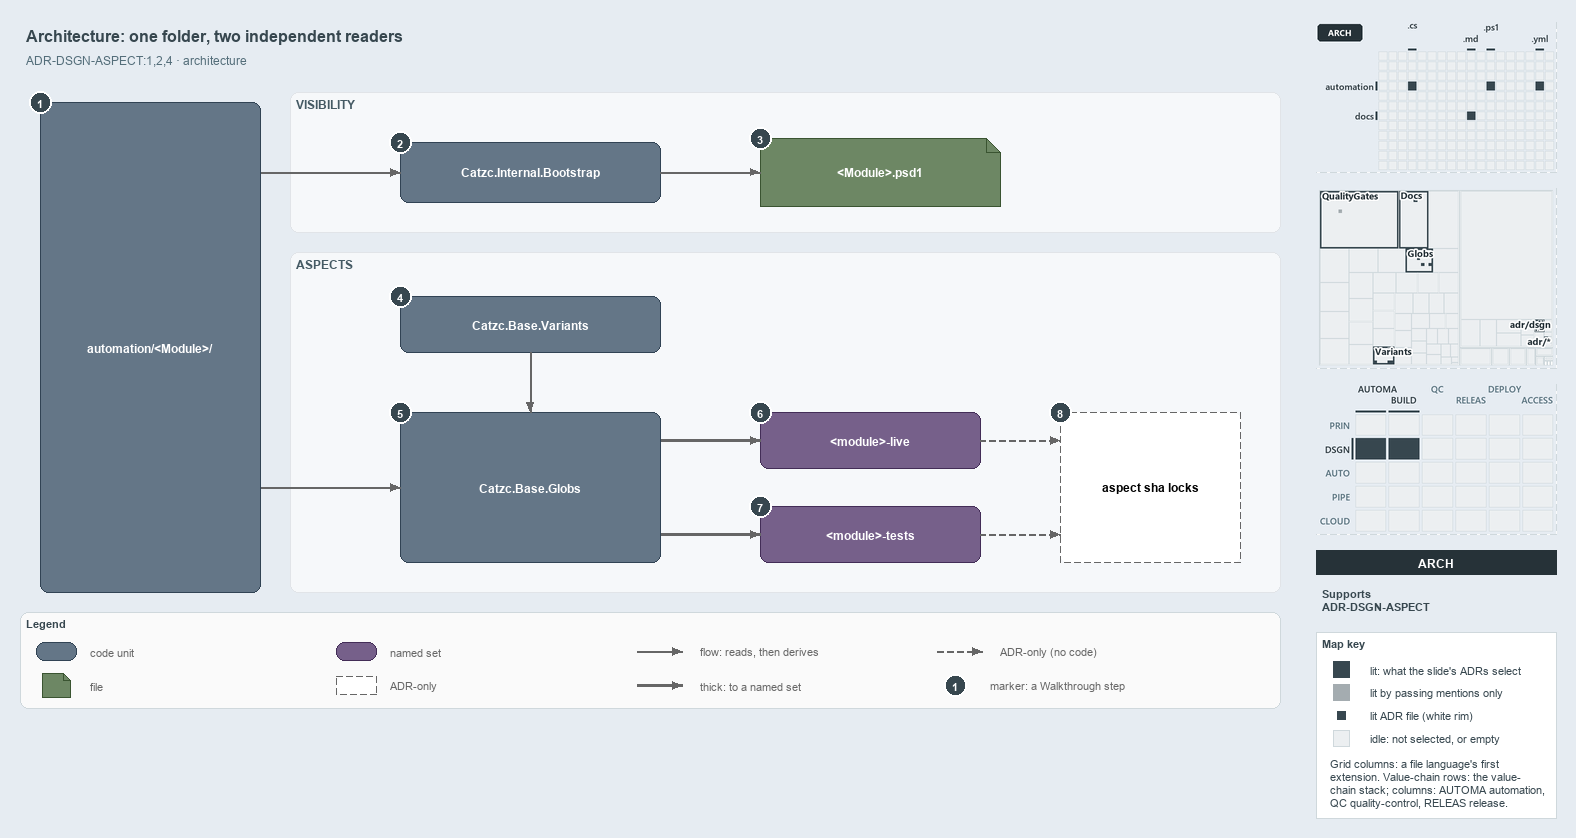

The diagram above was exported from draw.io. Its source (the exported page's mxGraphModel, read from the mxfile embedded in the PNG):
<mxGraphModel dx="1024" dy="768" grid="0" gridSize="10" guides="1" tooltips="1" connect="1" arrows="1" fold="1" page="1" pageScale="1" pageWidth="1572" pageHeight="722" background="#E6ECF2" math="0" shadow="0">
  <root>
    <mxCell id="0" />
    <mxCell id="1" parent="0" />
    <mxCell id="title" value="Architecture: one folder, two independent readers" style="text;html=1;align=left;verticalAlign=middle;fontSize=16;fontStyle=1;fontColor=#37474F;" vertex="1" parent="1">
      <mxGeometry x="20" y="14" width="1260" height="30" as="geometry" />
    </mxCell>
    <mxCell id="subtitle" value="ADR-DSGN-ASPECT:1,2,4 &amp;#183; architecture" style="text;html=1;align=left;verticalAlign=middle;fontSize=12;fontColor=#546E7A;" vertex="1" parent="1">
      <mxGeometry x="20" y="44" width="1240" height="20" as="geometry" />
    </mxCell>
    <mxCell id="band-visibility" value="VISIBILITY" style="rounded=1;html=1;arcSize=3;fillColor=#F6F8FA;strokeColor=#E1E4E8;verticalAlign=top;align=left;spacingLeft=8;fontStyle=1;fontSize=12;fontColor=#455A64;" vertex="1" parent="1">
      <mxGeometry x="290" y="86" width="990" height="140" as="geometry" />
    </mxCell>
    <mxCell id="band-aspects" value="ASPECTS" style="rounded=1;html=1;arcSize=3;fillColor=#F6F8FA;strokeColor=#E1E4E8;verticalAlign=top;align=left;spacingLeft=8;fontStyle=1;fontSize=12;fontColor=#455A64;" vertex="1" parent="1">
      <mxGeometry x="290" y="246" width="990" height="340" as="geometry" />
    </mxCell>
    <mxCell id="folder" value="&lt;b&gt;automation/&amp;lt;Module&amp;gt;/&lt;/b&gt;" style="rounded=1;whiteSpace=wrap;html=1;arcSize=20;fillColor=#647687;strokeColor=#314354;fontColor=#FFFFFF;fontSize=12;" vertex="1" parent="1">
      <mxGeometry x="40" y="96" width="220" height="490" as="geometry" />
    </mxCell>
    <mxCell id="bootstrap" value="&lt;b&gt;Catzc.Internal.Bootstrap&lt;/b&gt;" style="rounded=1;whiteSpace=wrap;html=1;arcSize=20;fillColor=#647687;strokeColor=#314354;fontColor=#FFFFFF;fontSize=12;" vertex="1" parent="1">
      <mxGeometry x="400" y="136" width="260" height="60" as="geometry" />
    </mxCell>
    <mxCell id="psd1" value="&lt;b&gt;&amp;lt;Module&amp;gt;.psd1&lt;/b&gt;" style="shape=note;size=14;whiteSpace=wrap;html=1;fillColor=#6d8764;strokeColor=#3a5431;fontColor=#FFFFFF;fontSize=12;" vertex="1" parent="1">
      <mxGeometry x="760" y="132" width="240" height="68" as="geometry" />
    </mxCell>
    <mxCell id="variants" value="&lt;b&gt;Catzc.Base.Variants&lt;/b&gt;" style="rounded=1;whiteSpace=wrap;html=1;arcSize=20;fillColor=#647687;strokeColor=#314354;fontColor=#FFFFFF;fontSize=12;" vertex="1" parent="1">
      <mxGeometry x="400" y="290" width="260" height="56" as="geometry" />
    </mxCell>
    <mxCell id="globs" value="&lt;b&gt;Catzc.Base.Globs&lt;/b&gt;" style="rounded=1;whiteSpace=wrap;html=1;arcSize=20;fillColor=#647687;strokeColor=#314354;fontColor=#FFFFFF;fontSize=12;" vertex="1" parent="1">
      <mxGeometry x="400" y="406" width="260" height="150" as="geometry" />
    </mxCell>
    <mxCell id="live" value="&lt;b&gt;&amp;lt;module&amp;gt;-live&lt;/b&gt;" style="rounded=1;whiteSpace=wrap;html=1;arcSize=20;fillColor=#76608a;strokeColor=#432d57;fontColor=#FFFFFF;fontSize=12;" vertex="1" parent="1">
      <mxGeometry x="760" y="406" width="220" height="56" as="geometry" />
    </mxCell>
    <mxCell id="tests" value="&lt;b&gt;&amp;lt;module&amp;gt;-tests&lt;/b&gt;" style="rounded=1;whiteSpace=wrap;html=1;arcSize=20;fillColor=#76608a;strokeColor=#432d57;fontColor=#FFFFFF;fontSize=12;" vertex="1" parent="1">
      <mxGeometry x="760" y="500" width="220" height="56" as="geometry" />
    </mxCell>
    <mxCell id="locks" value="&lt;b&gt;aspect sha locks&lt;/b&gt;" style="rounded=1;whiteSpace=wrap;html=1;arcSize=20;fillColor=#FFFFFF;strokeColor=#666666;dashed=1;fontSize=12;" vertex="1" parent="1">
      <mxGeometry x="1060" y="406" width="180" height="150" as="geometry" />
    </mxCell>
    <mxCell id="port-folder-r1" value="" style="text;html=1;strokeColor=none;fillColor=none;" vertex="1" parent="1">
      <mxGeometry x="260" y="166" width="1" height="1" as="geometry" />
    </mxCell>
    <mxCell id="edge-folder-bootstrap" value="" style="edgeStyle=orthogonalEdgeStyle;rounded=1;html=1;endArrow=block;strokeColor=#666666;" edge="1" parent="1" source="port-folder-r1" target="bootstrap">
      <mxGeometry relative="1" as="geometry" />
    </mxCell>
    <mxCell id="edge-bootstrap-psd1" value="" style="edgeStyle=orthogonalEdgeStyle;rounded=1;html=1;endArrow=block;strokeColor=#666666;" edge="1" parent="1" source="bootstrap" target="psd1">
      <mxGeometry relative="1" as="geometry" />
    </mxCell>
    <mxCell id="port-folder-r2" value="" style="text;html=1;strokeColor=none;fillColor=none;" vertex="1" parent="1">
      <mxGeometry x="260" y="481" width="1" height="1" as="geometry" />
    </mxCell>
    <mxCell id="edge-folder-globs" value="" style="edgeStyle=orthogonalEdgeStyle;rounded=1;html=1;endArrow=block;strokeColor=#666666;" edge="1" parent="1" source="port-folder-r2" target="globs">
      <mxGeometry relative="1" as="geometry" />
    </mxCell>
    <mxCell id="edge-variants-globs" value="" style="edgeStyle=orthogonalEdgeStyle;rounded=1;html=1;endArrow=block;strokeColor=#666666;" edge="1" parent="1" source="variants" target="globs">
      <mxGeometry relative="1" as="geometry" />
    </mxCell>
    <mxCell id="port-globs-r1" value="" style="text;html=1;strokeColor=none;fillColor=none;" vertex="1" parent="1">
      <mxGeometry x="660" y="434" width="1" height="1" as="geometry" />
    </mxCell>
    <mxCell id="edge-globs-live" value="" style="edgeStyle=orthogonalEdgeStyle;rounded=1;html=1;endArrow=block;strokeColor=#666666;strokeWidth=2.5;" edge="1" parent="1" source="port-globs-r1" target="live">
      <mxGeometry relative="1" as="geometry" />
    </mxCell>
    <mxCell id="port-globs-r2" value="" style="text;html=1;strokeColor=none;fillColor=none;" vertex="1" parent="1">
      <mxGeometry x="660" y="528" width="1" height="1" as="geometry" />
    </mxCell>
    <mxCell id="edge-globs-tests" value="" style="edgeStyle=orthogonalEdgeStyle;rounded=1;html=1;endArrow=block;strokeColor=#666666;strokeWidth=2.5;" edge="1" parent="1" source="port-globs-r2" target="tests">
      <mxGeometry relative="1" as="geometry" />
    </mxCell>
    <mxCell id="port-locks-l1" value="" style="text;html=1;strokeColor=none;fillColor=none;" vertex="1" parent="1">
      <mxGeometry x="1060" y="434" width="1" height="1" as="geometry" />
    </mxCell>
    <mxCell id="edge-live-locks" value="" style="edgeStyle=orthogonalEdgeStyle;rounded=1;html=1;endArrow=block;strokeColor=#666666;dashed=1;" edge="1" parent="1" source="live" target="port-locks-l1">
      <mxGeometry relative="1" as="geometry" />
    </mxCell>
    <mxCell id="port-locks-l2" value="" style="text;html=1;strokeColor=none;fillColor=none;" vertex="1" parent="1">
      <mxGeometry x="1060" y="528" width="1" height="1" as="geometry" />
    </mxCell>
    <mxCell id="edge-tests-locks" value="" style="edgeStyle=orthogonalEdgeStyle;rounded=1;html=1;endArrow=block;strokeColor=#666666;dashed=1;" edge="1" parent="1" source="tests" target="port-locks-l2">
      <mxGeometry relative="1" as="geometry" />
    </mxCell>
    <mxCell id="mark-1" value="1" style="ellipse;html=1;fillColor=#37474F;strokeColor=#FFFFFF;strokeWidth=2;fontColor=#FFFFFF;fontStyle=1;fontSize=11;" vertex="1" parent="1">
      <mxGeometry x="29" y="85" width="22" height="22" as="geometry" />
    </mxCell>
    <mxCell id="mark-2" value="2" style="ellipse;html=1;fillColor=#37474F;strokeColor=#FFFFFF;strokeWidth=2;fontColor=#FFFFFF;fontStyle=1;fontSize=11;" vertex="1" parent="1">
      <mxGeometry x="389" y="125" width="22" height="22" as="geometry" />
    </mxCell>
    <mxCell id="mark-3" value="3" style="ellipse;html=1;fillColor=#37474F;strokeColor=#FFFFFF;strokeWidth=2;fontColor=#FFFFFF;fontStyle=1;fontSize=11;" vertex="1" parent="1">
      <mxGeometry x="749" y="121" width="22" height="22" as="geometry" />
    </mxCell>
    <mxCell id="mark-4" value="4" style="ellipse;html=1;fillColor=#37474F;strokeColor=#FFFFFF;strokeWidth=2;fontColor=#FFFFFF;fontStyle=1;fontSize=11;" vertex="1" parent="1">
      <mxGeometry x="389" y="279" width="22" height="22" as="geometry" />
    </mxCell>
    <mxCell id="mark-5" value="5" style="ellipse;html=1;fillColor=#37474F;strokeColor=#FFFFFF;strokeWidth=2;fontColor=#FFFFFF;fontStyle=1;fontSize=11;" vertex="1" parent="1">
      <mxGeometry x="389" y="395" width="22" height="22" as="geometry" />
    </mxCell>
    <mxCell id="mark-6" value="6" style="ellipse;html=1;fillColor=#37474F;strokeColor=#FFFFFF;strokeWidth=2;fontColor=#FFFFFF;fontStyle=1;fontSize=11;" vertex="1" parent="1">
      <mxGeometry x="749" y="395" width="22" height="22" as="geometry" />
    </mxCell>
    <mxCell id="mark-7" value="7" style="ellipse;html=1;fillColor=#37474F;strokeColor=#FFFFFF;strokeWidth=2;fontColor=#FFFFFF;fontStyle=1;fontSize=11;" vertex="1" parent="1">
      <mxGeometry x="749" y="489" width="22" height="22" as="geometry" />
    </mxCell>
    <mxCell id="mark-8" value="8" style="ellipse;html=1;fillColor=#37474F;strokeColor=#FFFFFF;strokeWidth=2;fontColor=#FFFFFF;fontStyle=1;fontSize=11;" vertex="1" parent="1">
      <mxGeometry x="1049" y="395" width="22" height="22" as="geometry" />
    </mxCell>
    <mxCell id="legend" value="&lt;b&gt;Legend&lt;/b&gt;" style="rounded=1;whiteSpace=wrap;html=1;arcSize=6;fillColor=#FAFAFA;strokeColor=#CFD8DC;align=left;verticalAlign=top;spacing=8;fontSize=11;fontColor=#37474F;" vertex="1" parent="1">
      <mxGeometry x="20" y="606" width="1260" height="96" as="geometry" />
    </mxCell>
    <mxCell id="legend-code" value="" style="rounded=1;whiteSpace=wrap;html=1;arcSize=20;fillColor=#647687;strokeColor=#314354;fontColor=#FFFFFF;fontSize=12;" vertex="1" parent="1">
      <mxGeometry x="36" y="636" width="40" height="18" as="geometry" />
    </mxCell>
    <mxCell id="legend-code-text" value="code unit" style="text;html=1;align=left;verticalAlign=middle;fontSize=11;fontColor=#666666;" vertex="1" parent="1">
      <mxGeometry x="84" y="635" width="240" height="20" as="geometry" />
    </mxCell>
    <mxCell id="legend-file" value="" style="shape=note;size=7;whiteSpace=wrap;html=1;fillColor=#6d8764;strokeColor=#3a5431;fontColor=#FFFFFF;fontSize=12;" vertex="1" parent="1">
      <mxGeometry x="42" y="667" width="28" height="24" as="geometry" />
    </mxCell>
    <mxCell id="legend-file-text" value="file" style="text;html=1;align=left;verticalAlign=middle;fontSize=11;fontColor=#666666;" vertex="1" parent="1">
      <mxGeometry x="84" y="669" width="240" height="20" as="geometry" />
    </mxCell>
    <mxCell id="legend-set" value="" style="rounded=1;whiteSpace=wrap;html=1;arcSize=20;fillColor=#76608a;strokeColor=#432d57;fontColor=#FFFFFF;fontSize=12;" vertex="1" parent="1">
      <mxGeometry x="336" y="636" width="40" height="18" as="geometry" />
    </mxCell>
    <mxCell id="legend-set-text" value="named set" style="text;html=1;align=left;verticalAlign=middle;fontSize=11;fontColor=#666666;" vertex="1" parent="1">
      <mxGeometry x="384" y="635" width="240" height="20" as="geometry" />
    </mxCell>
    <mxCell id="legend-adronly" value="" style="rounded=1;whiteSpace=wrap;html=1;arcSize=20;fillColor=#FFFFFF;strokeColor=#666666;dashed=1;fontSize=12;" vertex="1" parent="1">
      <mxGeometry x="336" y="670" width="40" height="18" as="geometry" />
    </mxCell>
    <mxCell id="legend-adronly-text" value="ADR-only" style="text;html=1;align=left;verticalAlign=middle;fontSize=11;fontColor=#666666;" vertex="1" parent="1">
      <mxGeometry x="384" y="669" width="240" height="20" as="geometry" />
    </mxCell>
    <mxCell id="legend-flow-a" value="" style="text;html=1;strokeColor=none;fillColor=none;" vertex="1" parent="1">
      <mxGeometry x="636" y="645" width="1" height="1" as="geometry" />
    </mxCell>
    <mxCell id="legend-flow-b" value="" style="text;html=1;strokeColor=none;fillColor=none;" vertex="1" parent="1">
      <mxGeometry x="682" y="645" width="1" height="1" as="geometry" />
    </mxCell>
    <mxCell id="legend-flow" value="" style="edgeStyle=orthogonalEdgeStyle;rounded=1;html=1;endArrow=block;strokeColor=#666666;" edge="1" parent="1" source="legend-flow-a" target="legend-flow-b">
      <mxGeometry relative="1" as="geometry" />
    </mxCell>
    <mxCell id="legend-flow-text" value="flow: reads, then derives" style="text;html=1;align=left;verticalAlign=middle;fontSize=11;fontColor=#666666;" vertex="1" parent="1">
      <mxGeometry x="694" y="635" width="240" height="20" as="geometry" />
    </mxCell>
    <mxCell id="legend-thick-a" value="" style="text;html=1;strokeColor=none;fillColor=none;" vertex="1" parent="1">
      <mxGeometry x="636" y="679" width="1" height="1" as="geometry" />
    </mxCell>
    <mxCell id="legend-thick-b" value="" style="text;html=1;strokeColor=none;fillColor=none;" vertex="1" parent="1">
      <mxGeometry x="682" y="679" width="1" height="1" as="geometry" />
    </mxCell>
    <mxCell id="legend-thick" value="" style="edgeStyle=orthogonalEdgeStyle;rounded=1;html=1;endArrow=block;strokeColor=#666666;strokeWidth=2.5;" edge="1" parent="1" source="legend-thick-a" target="legend-thick-b">
      <mxGeometry relative="1" as="geometry" />
    </mxCell>
    <mxCell id="legend-thick-text" value="thick: to a named set" style="text;html=1;align=left;verticalAlign=middle;fontSize=11;fontColor=#666666;" vertex="1" parent="1">
      <mxGeometry x="694" y="669" width="240" height="20" as="geometry" />
    </mxCell>
    <mxCell id="legend-adr-a" value="" style="text;html=1;strokeColor=none;fillColor=none;" vertex="1" parent="1">
      <mxGeometry x="936" y="645" width="1" height="1" as="geometry" />
    </mxCell>
    <mxCell id="legend-adr-b" value="" style="text;html=1;strokeColor=none;fillColor=none;" vertex="1" parent="1">
      <mxGeometry x="982" y="645" width="1" height="1" as="geometry" />
    </mxCell>
    <mxCell id="legend-adr" value="" style="edgeStyle=orthogonalEdgeStyle;rounded=1;html=1;endArrow=block;strokeColor=#666666;dashed=1;" edge="1" parent="1" source="legend-adr-a" target="legend-adr-b">
      <mxGeometry relative="1" as="geometry" />
    </mxCell>
    <mxCell id="legend-adr-text" value="ADR-only (no code)" style="text;html=1;align=left;verticalAlign=middle;fontSize=11;fontColor=#666666;" vertex="1" parent="1">
      <mxGeometry x="994" y="635" width="240" height="20" as="geometry" />
    </mxCell>
    <mxCell id="legend-mark" value="1" style="ellipse;html=1;fillColor=#37474F;strokeColor=#FFFFFF;strokeWidth=2;fontColor=#FFFFFF;fontStyle=1;fontSize=11;" vertex="1" parent="1">
      <mxGeometry x="944" y="668" width="22" height="22" as="geometry" />
    </mxCell>
    <mxCell id="legend-mark-text" value="marker: a Walkthrough step" style="text;html=1;align=left;verticalAlign=middle;fontSize=11;fontColor=#666666;" vertex="1" parent="1">
      <mxGeometry x="984" y="669" width="220" height="20" as="geometry" />
    </mxCell>
    <mxCell id="minimap-grid" value="" style="shape=image;html=1;imageAspect=0;aspect=fixed;verticalLabelPosition=bottom;strokeColor=#CFD8DC;dashed=1;fillColor=#FAFAFA;image=data:image/png,(base64 omitted: 8416 chars);" vertex="1" parent="1">
      <mxGeometry x="1316" y="16" width="240" height="150" as="geometry" />
    </mxCell>
    <mxCell id="minimap-tree" value="" style="shape=image;html=1;imageAspect=0;aspect=fixed;verticalLabelPosition=bottom;strokeColor=#CFD8DC;dashed=1;fillColor=#FAFAFA;image=data:image/png,(base64 omitted: 19076 chars);" vertex="1" parent="1">
      <mxGeometry x="1316" y="182" width="240" height="180" as="geometry" />
    </mxCell>
    <mxCell id="minimap-chain" value="" style="shape=image;html=1;imageAspect=0;aspect=fixed;verticalLabelPosition=bottom;strokeColor=#CFD8DC;dashed=1;fillColor=#FAFAFA;image=data:image/png,(base64 omitted: 14340 chars);" vertex="1" parent="1">
      <mxGeometry x="1316" y="378" width="240" height="150" as="geometry" />
    </mxCell>
    <mxCell id="lens-badge" value="ARCH" style="rounded=0;whiteSpace=wrap;html=1;align=center;verticalAlign=middle;fontSize=12;fontStyle=1;fontColor=#FFFFFF;fillColor=#263238;strokeColor=none;" vertex="1" parent="1">
      <mxGeometry x="1316" y="544" width="240" height="24" as="geometry" />
    </mxCell>
    <mxCell id="supports" value="&lt;b&gt;Supports&lt;/b&gt;&lt;br&gt;ADR-DSGN-ASPECT" style="text;html=1;whiteSpace=wrap;align=left;verticalAlign=top;fontSize=11;fontColor=#37474F;" vertex="1" parent="1">
      <mxGeometry x="1316" y="576" width="240" height="38" as="geometry" />
    </mxCell>
    <mxCell id="mapkey" value="&lt;b&gt;Map key&lt;/b&gt;" style="rounded=0;whiteSpace=wrap;html=1;align=left;verticalAlign=top;fontSize=11;fontColor=#37474F;fillColor=#FFFFFF;strokeColor=#CFD8DC;spacingLeft=8;spacingTop=2;" vertex="1" parent="1">
      <mxGeometry x="1316" y="626" width="240" height="186" as="geometry" />
    </mxCell>
    <mxCell id="mapkey-lit" value="" style="rounded=0;html=1;fillColor=#37474F;strokeColor=#37474F;" vertex="1" parent="1">
      <mxGeometry x="1333.0" y="655.0" width="16" height="16" as="geometry" />
    </mxCell>
    <mxCell id="mapkey-lit-text" value="lit: what the slide's ADRs select" style="text;html=1;align=left;verticalAlign=middle;fontSize=11;fontColor=#37474F;" vertex="1" parent="1">
      <mxGeometry x="1364" y="653" width="184" height="20" as="geometry" />
    </mxCell>
    <mxCell id="mapkey-touched" value="" style="rounded=0;html=1;fillColor=#A4ACB0;strokeColor=#A4ACB0;" vertex="1" parent="1">
      <mxGeometry x="1333.0" y="678.0" width="16" height="16" as="geometry" />
    </mxCell>
    <mxCell id="mapkey-touched-text" value="lit by passing mentions only" style="text;html=1;align=left;verticalAlign=middle;fontSize=11;fontColor=#37474F;" vertex="1" parent="1">
      <mxGeometry x="1364" y="676" width="184" height="20" as="geometry" />
    </mxCell>
    <mxCell id="mapkey-adr" value="" style="rounded=0;html=1;fillColor=#37474F;strokeColor=#FFFFFF;strokeWidth=2;" vertex="1" parent="1">
      <mxGeometry x="1335.0" y="703.0" width="12" height="12" as="geometry" />
    </mxCell>
    <mxCell id="mapkey-adr-text" value="lit ADR file (white rim)" style="text;html=1;align=left;verticalAlign=middle;fontSize=11;fontColor=#37474F;" vertex="1" parent="1">
      <mxGeometry x="1364" y="699" width="184" height="20" as="geometry" />
    </mxCell>
    <mxCell id="mapkey-idle" value="" style="rounded=0;html=1;fillColor=#ECEFF1;strokeColor=#CFD8DC;" vertex="1" parent="1">
      <mxGeometry x="1333.0" y="724.0" width="16" height="16" as="geometry" />
    </mxCell>
    <mxCell id="mapkey-idle-text" value="idle: not selected, or empty" style="text;html=1;align=left;verticalAlign=middle;fontSize=11;fontColor=#37474F;" vertex="1" parent="1">
      <mxGeometry x="1364" y="722" width="184" height="20" as="geometry" />
    </mxCell>
    <mxCell id="mapkey-codes" value="Grid columns: a file language's first&lt;br&gt;extension. Value-chain rows: the value-&lt;br&gt;chain stack; columns: AUTOMA automation,&lt;br&gt;QC quality-control, RELEAS release." style="text;html=1;align=left;verticalAlign=top;whiteSpace=wrap;fontSize=11;fontColor=#37474F;" vertex="1" parent="1">
      <mxGeometry x="1324" y="746" width="224" height="60" as="geometry" />
    </mxCell>
  </root>
</mxGraphModel>